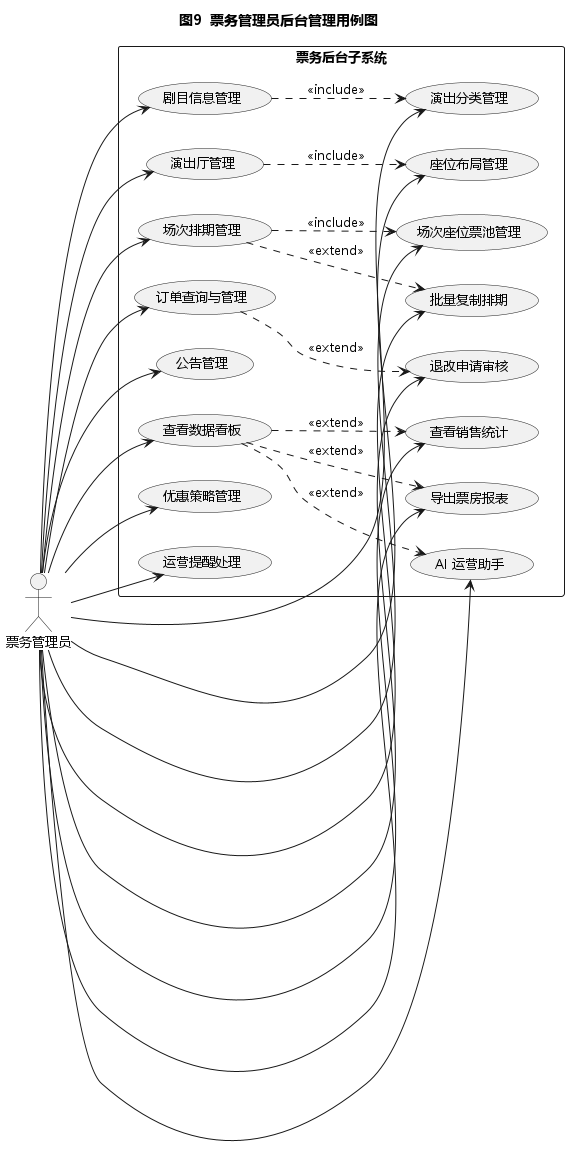

The diagram above was rendered by PlantUML. Its source (embedded in the PNG):
@startuml
!pragma teoz true
left to right direction
skinparam shadowing false
skinparam DefaultFontName "Microsoft YaHei"
skinparam DefaultFontSize 13
title 图9  票务管理员后台管理用例图

actor 票务管理员 as Admin

rectangle "票务后台子系统" {
  usecase "演出分类管理" as UC1
  usecase "剧目信息管理" as UC2
  usecase "演出厅管理" as UC3
  usecase "座位布局管理" as UC4
  usecase "场次排期管理" as UC5
  usecase "场次座位票池管理" as UC6
  usecase "订单查询与管理" as UC7
  usecase "公告管理" as UC8
  usecase "查看数据看板" as UC9
  usecase "查看销售统计" as UC10
  usecase "批量复制排期" as UC11
  usecase "退改申请审核" as UC12
  usecase "导出票房报表" as UC13
  usecase "优惠策略管理" as UC14
  usecase "运营提醒处理" as UC15
  usecase "AI 运营助手" as UC16
}

Admin --> UC1
Admin --> UC2
Admin --> UC3
Admin --> UC4
Admin --> UC5
Admin --> UC6
Admin --> UC7
Admin --> UC8
Admin --> UC9
Admin --> UC10
Admin --> UC11
Admin --> UC12
Admin --> UC13
Admin --> UC14
Admin --> UC15
Admin --> UC16

UC5 ..> UC6 : <<include>>
UC5 ..> UC11 : <<extend>>
UC2 ..> UC1 : <<include>>
UC3 ..> UC4 : <<include>>
UC9 ..> UC10 : <<extend>>
UC9 ..> UC13 : <<extend>>
UC9 ..> UC16 : <<extend>>
UC7 ..> UC12 : <<extend>>
@enduml